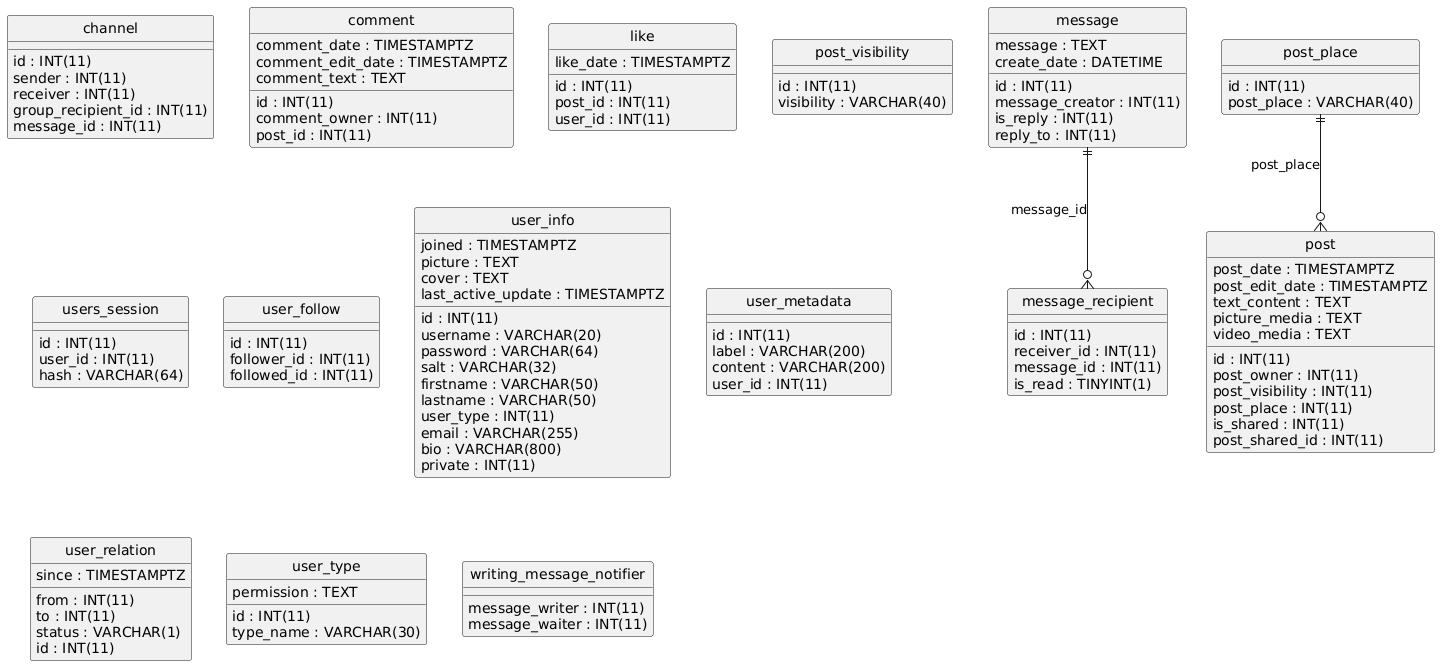

The diagram above was rendered by PlantUML. Its source (embedded in the PNG):
@startuml
hide circle
skinparam linetype ortho

entity "channel" as channel {
  id : INT(11)
  sender : INT(11)
  receiver : INT(11)
  group_recipient_id : INT(11)
  message_id : INT(11)
}

entity "comment" as comment {
  id : INT(11)
  comment_owner : INT(11)
  post_id : INT(11)
  comment_date : TIMESTAMPTZ
  comment_edit_date : TIMESTAMPTZ
  comment_text : TEXT
}

entity "like" as like {
  id : INT(11)
  post_id : INT(11)
  user_id : INT(11)
  like_date : TIMESTAMPTZ
}

entity "message" as message {
  id : INT(11)
  message_creator : INT(11)
  message : TEXT
  create_date : DATETIME
  is_reply : INT(11)
  reply_to : INT(11)
}

entity "message_recipient" as message_recipient {
  id : INT(11)
  receiver_id : INT(11)
  message_id : INT(11)
  is_read : TINYINT(1)
}

entity "post" as post {
  id : INT(11)
  post_owner : INT(11)
  post_visibility : INT(11)
  post_date : TIMESTAMPTZ
  post_edit_date : TIMESTAMPTZ
  text_content : TEXT
  picture_media : TEXT
  video_media : TEXT
  post_place : INT(11)
  is_shared : INT(11)
  post_shared_id : INT(11)
}

entity "post_place" as post_place {
  id : INT(11)
  post_place : VARCHAR(40)
}

entity "post_visibility" as post_visibility {
  id : INT(11)
  visibility : VARCHAR(40)
}

entity "users_session" as users_session {
  id : INT(11)
  user_id : INT(11)
  hash : VARCHAR(64)
}

entity "user_follow" as user_follow {
  id : INT(11)
  follower_id : INT(11)
  followed_id : INT(11)
}

entity "user_info" as user_info {
  id : INT(11)
  username : VARCHAR(20)
  password : VARCHAR(64)
  salt : VARCHAR(32)
  firstname : VARCHAR(50)
  lastname : VARCHAR(50)
  joined : TIMESTAMPTZ
  user_type : INT(11)
  email : VARCHAR(255)
  bio : VARCHAR(800)
  picture : TEXT
  cover : TEXT
  private : INT(11)
  last_active_update : TIMESTAMPTZ
}

entity "user_metadata" as user_metadata {
  id : INT(11)
  label : VARCHAR(200)
  content : VARCHAR(200)
  user_id : INT(11)
}

entity "user_relation" as user_relation {
  from : INT(11)
  to : INT(11)
  status : VARCHAR(1)
  since : TIMESTAMPTZ
  id : INT(11)
}

entity "user_type" as user_type {
  id : INT(11)
  type_name : VARCHAR(30)
  permission : TEXT
}

entity "writing_message_notifier" as writing_message_notifier {
  message_writer : INT(11)
  message_waiter : INT(11)
}

message ||--o{ message_recipient : "message_id"
post_place ||--o{ post : "post_place"
@enduml